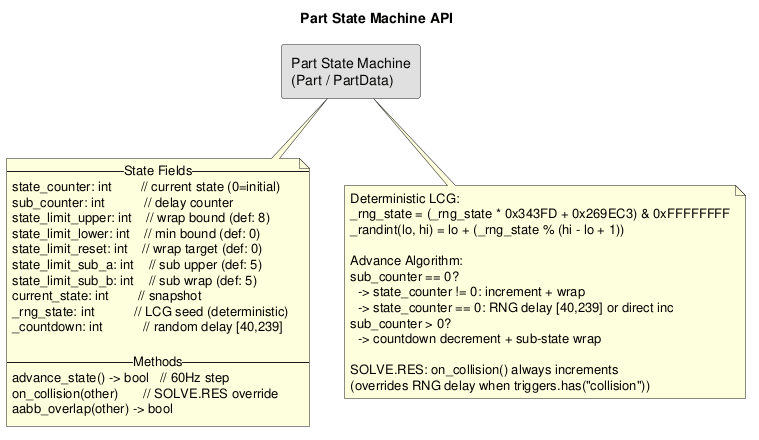

The diagram above was rendered by PlantUML. Its source (embedded in the PNG):
@startuml Part_State_Machine_API

title Part State Machine API

rectangle "Part State Machine\n(Part / PartData)" as SM #e0e0e0
note bottom of SM
  -- State Fields --
  state_counter: int        // current state (0=initial)
  sub_counter: int           // delay counter
  state_limit_upper: int    // wrap bound (def: 8)
  state_limit_lower: int    // min bound (def: 0)
  state_limit_reset: int    // wrap target (def: 0)
  state_limit_sub_a: int    // sub upper (def: 5)
  state_limit_sub_b: int    // sub wrap (def: 5)
  current_state: int        // snapshot
  _rng_state: int           // LCG seed (deterministic)
  _countdown: int           // random delay [40,239]

  -- Methods --
  advance_state() -> bool   // 60Hz step
  on_collision(other)       // SOLVE.RES override
  aabb_overlap(other) -> bool
end note

note bottom of SM
  Deterministic LCG:
  _rng_state = (_rng_state * 0x343FD + 0x269EC3) & 0xFFFFFFFF
  _randint(lo, hi) = lo + (_rng_state % (hi - lo + 1))

  Advance Algorithm:
  sub_counter == 0?
    -> state_counter != 0: increment + wrap
    -> state_counter == 0: RNG delay [40,239] or direct inc
  sub_counter > 0?
    -> countdown decrement + sub-state wrap

  SOLVE.RES: on_collision() always increments
  (overrides RNG delay when triggers.has("collision"))
end note

@enduml